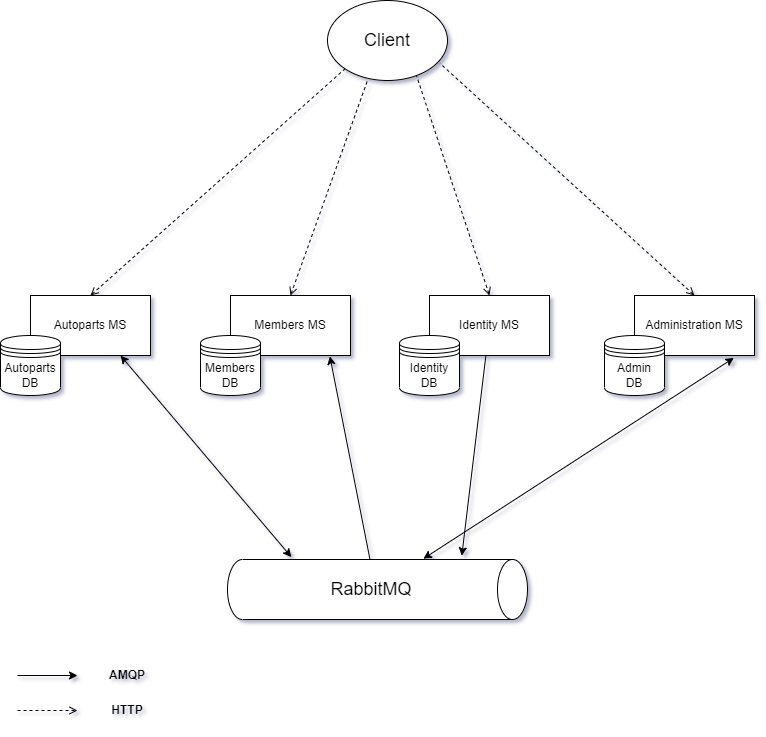

The diagram above was exported from draw.io. Its source (the exported page's mxGraphModel, read from the mxfile embedded in the PNG):
<mxGraphModel dx="1038" dy="1748" grid="1" gridSize="10" guides="1" tooltips="1" connect="1" arrows="1" fold="1" page="1" pageScale="1" pageWidth="827" pageHeight="1169" math="0" shadow="0">
  <root>
    <mxCell id="0" />
    <mxCell id="1" parent="0" />
    <mxCell id="oin9tc8xvbEjIGfCyYc6-1" value="Autoparts MS" style="rounded=0;whiteSpace=wrap;html=1;" vertex="1" parent="1">
      <mxGeometry x="73" y="155" width="120" height="60" as="geometry" />
    </mxCell>
    <mxCell id="oin9tc8xvbEjIGfCyYc6-2" value="Members MS" style="rounded=0;whiteSpace=wrap;html=1;" vertex="1" parent="1">
      <mxGeometry x="273" y="155" width="120" height="60" as="geometry" />
    </mxCell>
    <mxCell id="oin9tc8xvbEjIGfCyYc6-3" value="Identity MS" style="rounded=0;whiteSpace=wrap;html=1;" vertex="1" parent="1">
      <mxGeometry x="472" y="155" width="120" height="60" as="geometry" />
    </mxCell>
    <mxCell id="oin9tc8xvbEjIGfCyYc6-4" value="Administration MS" style="rounded=0;whiteSpace=wrap;html=1;" vertex="1" parent="1">
      <mxGeometry x="677" y="155" width="120" height="60" as="geometry" />
    </mxCell>
    <mxCell id="oin9tc8xvbEjIGfCyYc6-6" value="Autoparts&lt;br&gt;DB" style="shape=datastore;whiteSpace=wrap;html=1;" vertex="1" parent="1">
      <mxGeometry x="43" y="195" width="60" height="60" as="geometry" />
    </mxCell>
    <mxCell id="oin9tc8xvbEjIGfCyYc6-7" value="Members&lt;br&gt;DB" style="shape=datastore;whiteSpace=wrap;html=1;" vertex="1" parent="1">
      <mxGeometry x="243" y="195" width="60" height="60" as="geometry" />
    </mxCell>
    <mxCell id="oin9tc8xvbEjIGfCyYc6-8" value="Identity&lt;br&gt;DB" style="shape=datastore;whiteSpace=wrap;html=1;" vertex="1" parent="1">
      <mxGeometry x="442" y="195" width="60" height="60" as="geometry" />
    </mxCell>
    <mxCell id="oin9tc8xvbEjIGfCyYc6-9" value="Admin&lt;br&gt;DB" style="shape=datastore;whiteSpace=wrap;html=1;" vertex="1" parent="1">
      <mxGeometry x="647" y="195" width="60" height="60" as="geometry" />
    </mxCell>
    <mxCell id="oin9tc8xvbEjIGfCyYc6-15" value="" style="shape=cylinder3;boundedLbl=1;backgroundOutline=1;size=15;rotation=90;verticalAlign=middle;direction=east;whiteSpace=wrap;html=1;labelPosition=center;verticalLabelPosition=middle;align=center;" vertex="1" parent="1">
      <mxGeometry x="390" y="299" width="60" height="300" as="geometry" />
    </mxCell>
    <mxCell id="oin9tc8xvbEjIGfCyYc6-16" value="RabbitMQ" style="text;html=1;strokeColor=none;fillColor=none;align=center;verticalAlign=middle;whiteSpace=wrap;rounded=0;fontSize=18;" vertex="1" parent="1">
      <mxGeometry x="384" y="434" width="60" height="30" as="geometry" />
    </mxCell>
    <mxCell id="oin9tc8xvbEjIGfCyYc6-18" value="" style="endArrow=classic;html=1;rounded=0;fontSize=18;entryX=-0.063;entryY=0.219;entryDx=0;entryDy=0;entryPerimeter=0;" edge="1" parent="1" source="oin9tc8xvbEjIGfCyYc6-3" target="oin9tc8xvbEjIGfCyYc6-15">
      <mxGeometry width="50" height="50" relative="1" as="geometry">
        <mxPoint x="530" y="280" as="sourcePoint" />
        <mxPoint x="580" y="230" as="targetPoint" />
      </mxGeometry>
    </mxCell>
    <mxCell id="oin9tc8xvbEjIGfCyYc6-19" value="" style="endArrow=classic;startArrow=classic;html=1;rounded=0;fontSize=18;entryX=0.828;entryY=1.04;entryDx=0;entryDy=0;entryPerimeter=0;exitX=-0.013;exitY=0.347;exitDx=0;exitDy=0;exitPerimeter=0;" edge="1" parent="1" source="oin9tc8xvbEjIGfCyYc6-15" target="oin9tc8xvbEjIGfCyYc6-4">
      <mxGeometry width="50" height="50" relative="1" as="geometry">
        <mxPoint x="580" y="450" as="sourcePoint" />
        <mxPoint x="700" y="260" as="targetPoint" />
      </mxGeometry>
    </mxCell>
    <mxCell id="oin9tc8xvbEjIGfCyYc6-20" value="" style="endArrow=classic;startArrow=none;html=1;rounded=0;fontSize=18;entryX=0.828;entryY=1.013;entryDx=0;entryDy=0;entryPerimeter=0;exitX=0;exitY=0.525;exitDx=0;exitDy=0;exitPerimeter=0;startFill=0;" edge="1" parent="1" source="oin9tc8xvbEjIGfCyYc6-15" target="oin9tc8xvbEjIGfCyYc6-2">
      <mxGeometry width="50" height="50" relative="1" as="geometry">
        <mxPoint x="390" y="320" as="sourcePoint" />
        <mxPoint x="440" y="270" as="targetPoint" />
      </mxGeometry>
    </mxCell>
    <mxCell id="oin9tc8xvbEjIGfCyYc6-22" value="" style="endArrow=classic;startArrow=classic;html=1;rounded=0;fontSize=18;entryX=0.75;entryY=1;entryDx=0;entryDy=0;exitX=-0.04;exitY=0.787;exitDx=0;exitDy=0;exitPerimeter=0;" edge="1" parent="1" source="oin9tc8xvbEjIGfCyYc6-15" target="oin9tc8xvbEjIGfCyYc6-1">
      <mxGeometry width="50" height="50" relative="1" as="geometry">
        <mxPoint x="390" y="320" as="sourcePoint" />
        <mxPoint x="440" y="270" as="targetPoint" />
      </mxGeometry>
    </mxCell>
    <mxCell id="oin9tc8xvbEjIGfCyYc6-23" value="" style="endArrow=classic;html=1;rounded=0;fontSize=18;" edge="1" parent="1">
      <mxGeometry width="50" height="50" relative="1" as="geometry">
        <mxPoint x="60" y="535" as="sourcePoint" />
        <mxPoint x="120" y="535" as="targetPoint" />
      </mxGeometry>
    </mxCell>
    <mxCell id="oin9tc8xvbEjIGfCyYc6-24" value="AMQP" style="text;html=1;strokeColor=none;fillColor=none;align=center;verticalAlign=middle;whiteSpace=wrap;rounded=0;fontSize=12;fontStyle=1" vertex="1" parent="1">
      <mxGeometry x="140" y="520" width="60" height="30" as="geometry" />
    </mxCell>
    <mxCell id="oin9tc8xvbEjIGfCyYc6-25" value="Client" style="ellipse;whiteSpace=wrap;html=1;fontSize=18;" vertex="1" parent="1">
      <mxGeometry x="370" y="-140" width="120" height="80" as="geometry" />
    </mxCell>
    <mxCell id="oin9tc8xvbEjIGfCyYc6-28" value="" style="endArrow=none;dashed=1;html=1;rounded=0;fontSize=18;exitX=0.5;exitY=0;exitDx=0;exitDy=0;startArrow=open;startFill=0;" edge="1" parent="1" source="oin9tc8xvbEjIGfCyYc6-2">
      <mxGeometry width="50" height="50" relative="1" as="geometry">
        <mxPoint x="183.9999999999999" y="154.99999999999991" as="sourcePoint" />
        <mxPoint x="410" y="-60" as="targetPoint" />
      </mxGeometry>
    </mxCell>
    <mxCell id="oin9tc8xvbEjIGfCyYc6-29" value="" style="endArrow=none;dashed=1;html=1;rounded=0;fontSize=18;exitX=0.5;exitY=0;exitDx=0;exitDy=0;startArrow=open;startFill=0;entryX=0.743;entryY=0.945;entryDx=0;entryDy=0;entryPerimeter=0;" edge="1" parent="1" source="oin9tc8xvbEjIGfCyYc6-3" target="oin9tc8xvbEjIGfCyYc6-25">
      <mxGeometry width="50" height="50" relative="1" as="geometry">
        <mxPoint x="379.9999999999999" y="128.37999999999994" as="sourcePoint" />
        <mxPoint x="609.68" y="-89.99999999999996" as="targetPoint" />
      </mxGeometry>
    </mxCell>
    <mxCell id="oin9tc8xvbEjIGfCyYc6-30" value="" style="endArrow=none;dashed=1;html=1;rounded=0;fontSize=18;exitX=0.5;exitY=0;exitDx=0;exitDy=0;startArrow=open;startFill=0;entryX=0.937;entryY=0.785;entryDx=0;entryDy=0;entryPerimeter=0;" edge="1" parent="1" source="oin9tc8xvbEjIGfCyYc6-4" target="oin9tc8xvbEjIGfCyYc6-25">
      <mxGeometry width="50" height="50" relative="1" as="geometry">
        <mxPoint x="546.76" y="126.2" as="sourcePoint" />
        <mxPoint x="470" y="-90" as="targetPoint" />
      </mxGeometry>
    </mxCell>
    <mxCell id="oin9tc8xvbEjIGfCyYc6-31" value="" style="endArrow=none;dashed=1;html=1;rounded=0;fontSize=18;exitX=0.5;exitY=0;exitDx=0;exitDy=0;startArrow=open;startFill=0;entryX=0;entryY=1;entryDx=0;entryDy=0;" edge="1" parent="1" source="oin9tc8xvbEjIGfCyYc6-1" target="oin9tc8xvbEjIGfCyYc6-25">
      <mxGeometry width="50" height="50" relative="1" as="geometry">
        <mxPoint x="294.5" y="125" as="sourcePoint" />
        <mxPoint x="371.5" y="-90" as="targetPoint" />
      </mxGeometry>
    </mxCell>
    <mxCell id="oin9tc8xvbEjIGfCyYc6-34" value="" style="endArrow=open;html=1;rounded=0;fontSize=18;dashed=1;endFill=0;" edge="1" parent="1">
      <mxGeometry width="50" height="50" relative="1" as="geometry">
        <mxPoint x="60" y="570" as="sourcePoint" />
        <mxPoint x="120" y="570" as="targetPoint" />
      </mxGeometry>
    </mxCell>
    <mxCell id="oin9tc8xvbEjIGfCyYc6-35" value="HTTP" style="text;html=1;strokeColor=none;fillColor=none;align=center;verticalAlign=middle;whiteSpace=wrap;rounded=0;fontSize=12;fontStyle=1" vertex="1" parent="1">
      <mxGeometry x="140" y="555" width="60" height="30" as="geometry" />
    </mxCell>
  </root>
</mxGraphModel>